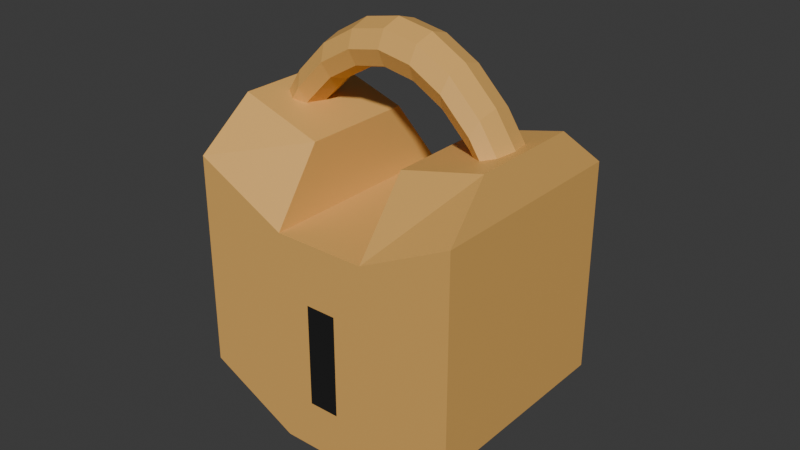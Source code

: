 # Source: Lock.blend  (saved by Blender 4.0.36; exported with 4.5.12 LTS)
import bpy
from mathutils import Matrix  # noqa: F401  (used for matrix-valued properties, if any)

bpy.ops.wm.read_factory_settings(use_empty=True)
scene = bpy.context.scene
scene.name = 'Scene'

# ---- collections
col_collection = bpy.data.collections.new('Collection'); scene.collection.children.link(col_collection)

# ---- materials (node trees are filled in below, after node groups)
mat_brass = bpy.data.materials.new('Brass')
mat_brass.use_transparent_shadow = False
mat_black = bpy.data.materials.new('Black')
mat_black.use_transparent_shadow = False

# ---- material node trees
mat_brass.use_nodes = True; mat_brass.node_tree.nodes.clear()
_N = mat_brass.node_tree.nodes; _L = mat_brass.node_tree.links
n0 = _N.new('ShaderNodeBsdfPrincipled'); n0.name = 'Principled BSDF'; n0.location = (10, 300)
n0.inputs[0].default_value = (0.8, 0.4436, 0.1203, 1.0)
n0.inputs[3].default_value = 1.45
n1 = _N.new('ShaderNodeOutputMaterial'); n1.name = 'Material Output'; n1.location = (300, 300)
_L.new(n0.outputs[0], n1.inputs[0])
n1.is_active_output = True
mat_black.use_nodes = True; mat_black.node_tree.nodes.clear()
_N = mat_black.node_tree.nodes; _L = mat_black.node_tree.links
n0 = _N.new('ShaderNodeBsdfPrincipled'); n0.name = 'Principled BSDF'; n0.location = (10, 300)
n0.inputs[0].default_value = (0.01408, 0.01408, 0.01408, 1.0)
n0.inputs[3].default_value = 1.45
n1 = _N.new('ShaderNodeOutputMaterial'); n1.name = 'Material Output'; n1.location = (300, 300)
_L.new(n0.outputs[0], n1.inputs[0])
n1.is_active_output = True

# ---- world
world_world = bpy.data.worlds.new('World'); scene.world = world_world
world_world.use_nodes = True; world_world.node_tree.nodes.clear()
_N = world_world.node_tree.nodes; _L = world_world.node_tree.links
n0 = _N.new('ShaderNodeOutputWorld'); n0.name = 'World Output'; n0.location = (300, 300)
n1 = _N.new('ShaderNodeBackground'); n1.name = 'Background'; n1.location = (10, 300)
n1.inputs[0].default_value = (0.05088, 0.05088, 0.05088, 1.0)
_L.new(n1.outputs[0], n0.inputs[0])
n0.is_active_output = True
world_world.color = (0.05088, 0.05088, 0.05088)
world_world.use_sun_shadow = False
world_world.sun_shadow_jitter_overblur = 0.0

# ---- meshes
me_cube_006 = bpy.data.meshes.new('Cube.006')
me_cube_006.from_pydata([(-0.01, -0.01, -0.005653), (-0.01, -0.01, 0.01435), (-0.01, 0.01, -0.005653), (-0.01, 0.01, 0.01435), (0.01, -0.01, -0.005653), (0.01, -0.01, 0.01435), (0.01, 0.01, -0.005653), (0.01, 0.01, 0.01435), (0.003333, 0.01, -0.01), (-0.003333, 0.01, -0.01), (-0.003333, 0.01, 0.01), (0.003333, 0.01, 0.01), (-0.003333, -0.01, -0.01), (0.003333, -0.01, -0.01), (0.003333, -0.01, 0.01), (-0.003333, -0.01, 0.01), (-0.009397, -0.005275, 0.01881), (-0.009397, 0.005275, 0.01881), (0.003449, 0.005245, 0.01643), (0.009446, 0.005245, 0.01832), (0.009446, -0.005245, 0.01832), (-0.003497, -0.005275, 0.01631), (-0.003497, 0.005275, 0.01631), (0.003449, -0.005245, 0.01643), (0.001111, 0.01, -0.01), (-0.001111, 0.01, -0.01), (-0.001111, 0.01, 0.01), (0.001111, 0.01, 0.01), (-0.001111, -0.01, -0.01), (0.001111, -0.01, -0.01), (0.001111, -0.01, 0.01), (-0.001111, -0.01, 0.01), (-0.01, -0.01, -0.001031), (-0.01, -0.01, 0.008644), (-0.01, 0.01, 0.008644), (-0.01, 0.01, -0.001031), (0.01, 0.01, 0.008644), (0.01, 0.01, -0.001031), (0.01, -0.01, 0.008644), (0.01, -0.01, -0.001031), (0.003333, -0.01, 0.004297), (0.003333, -0.01, -0.005378), (-0.003333, -0.01, 0.004297), (-0.003333, -0.01, -0.005378), (-0.003333, 0.01, 0.004297), (-0.003333, 0.01, -0.005378), (0.003333, 0.01, 0.004297), (0.003333, 0.01, -0.005378), (-0.001111, 0.01, 0.004297), (-0.001111, 0.01, -0.005378), (0.001111, 0.01, 0.004297), (0.001111, 0.01, -0.005378), (0.001111, -0.01, 0.004297), (0.001111, -0.01, -0.005378), (-0.001111, -0.01, 0.004297), (-0.001111, -0.01, -0.005378)], [], [(33, 1, 3, 34), (46, 11, 7, 36), (36, 7, 5, 38), (42, 15, 1, 33), (8, 6, 4, 13), (5, 7, 19, 20), (15, 10, 22, 21), (26, 10, 15, 31), (2, 9, 12, 0), (24, 8, 13, 29), (38, 5, 14, 40), (54, 31, 15, 42), (34, 3, 10, 44), (50, 27, 11, 46), (22, 17, 16, 21), (19, 18, 23, 20), (3, 1, 16, 17), (1, 15, 21, 16), (11, 14, 23, 18), (14, 5, 20, 23), (7, 11, 18, 19), (10, 3, 17, 22), (44, 10, 26, 48), (48, 26, 27, 50), (40, 14, 30, 52), (52, 30, 31, 54), (9, 25, 28, 12), (25, 24, 29, 28), (11, 27, 30, 14), (27, 26, 31, 30), (29, 53, 55, 28), (53, 52, 54, 55), (13, 41, 53, 29), (41, 40, 52, 53), (25, 49, 51, 24), (49, 48, 50, 51), (9, 45, 49, 25), (45, 44, 48, 49), (24, 51, 47, 8), (51, 50, 46, 47), (2, 35, 45, 9), (35, 34, 44, 45), (28, 55, 43, 12), (55, 54, 42, 43), (4, 39, 41, 13), (39, 38, 40, 41), (12, 43, 32, 0), (43, 42, 33, 32), (6, 37, 39, 4), (37, 36, 38, 39), (8, 47, 37, 6), (47, 46, 36, 37), (0, 32, 35, 2), (32, 33, 34, 35)])
me_cube_006.polygons.foreach_set('material_index', [0, 0, 0, 0, 0, 0, 0, 0, 0, 0, 0, 0, 0, 0, 0, 0, 0, 0, 0, 0, 0, 0, 0, 0, 0, 0, 0, 0, 0, 0, 0, 1, 0, 0, 0, 0, 0, 0, 0, 0, 0, 0, 0, 0, 0, 0, 0, 0, 0, 0, 0, 0, 0, 0])
_uv = me_cube_006.uv_layers.new(name='UVMap')
_uv.uv.foreach_set('vector', [0.5161, 0.0, 0.625, 0.0, 0.625, 0.25, 0.5161, 0.25, 0.5161, 0.4167, 0.625, 0.4167, 0.625, 0.5, 0.5161, 0.5, 0.5161, 0.5, 0.625, 0.5, 0.625, 0.75, 0.5161, 0.75, 0.5161, 0.9167, 0.625, 0.9167, 0.625, 1.0, 0.5161, 1.0, 0.2917, 0.5, 0.375, 0.5, 0.375, 0.75, 0.2917, 0.75, 0.625, 0.75, 0.625, 0.5, 0.625, 0.5, 0.625, 0.75, 0.7917, 0.75, 0.7917, 0.5, 0.7917, 0.5, 0.7917, 0.75, 0.7639, 0.5, 0.7917, 0.5, 0.7917, 0.75, 0.7639, 0.75, 0.125, 0.5, 0.2083, 0.5, 0.2083, 0.75, 0.125, 0.75, 0.2639, 0.5, 0.2917, 0.5, 0.2917, 0.75, 0.2639, 0.75, 0.5161, 0.75, 0.625, 0.75, 0.625, 0.8333, 0.5161, 0.8333, 0.5161, 0.8889, 0.625, 0.8889, 0.625, 0.9167, 0.5161, 0.9167, 0.5161, 0.25, 0.625, 0.25, 0.625, 0.3333, 0.5161, 0.3333, 0.5161, 0.3889, 0.625, 0.3889, 0.625, 0.4167, 0.5161, 0.4167, 0.7917, 0.5, 0.875, 0.5, 0.875, 0.75, 0.7917, 0.75, 0.625, 0.5, 0.7083, 0.5, 0.7083, 0.75, 0.625, 0.75, 0.625, 0.25, 0.625, 0.0, 0.625, 0.0, 0.625, 0.25, 0.625, 1.0, 0.625, 0.9167, 0.625, 0.9167, 0.625, 1.0, 0.7083, 0.5, 0.7083, 0.75, 0.7083, 0.75, 0.7083, 0.5, 0.625, 0.8333, 0.625, 0.75, 0.625, 0.75, 0.625, 0.8333, 0.625, 0.5, 0.625, 0.4167, 0.625, 0.4167, 0.625, 0.5, 0.625, 0.3333, 0.625, 0.25, 0.625, 0.25, 0.625, 0.3333, 0.5161, 0.3333, 0.625, 0.3333, 0.625, 0.3611, 0.5161, 0.3611, 0.5161, 0.3611, 0.625, 0.3611, 0.625, 0.3889, 0.5161, 0.3889, 0.5161, 0.8333, 0.625, 0.8333, 0.625, 0.8611, 0.5161, 0.8611, 0.5161, 0.8611, 0.625, 0.8611, 0.625, 0.8889, 0.5161, 0.8889, 0.2083, 0.5, 0.2361, 0.5, 0.2361, 0.75, 0.2083, 0.75, 0.2361, 0.5, 0.2639, 0.5, 0.2639, 0.75, 0.2361, 0.75, 0.7083, 0.5, 0.7361, 0.5, 0.7361, 0.75, 0.7083, 0.75, 0.7361, 0.5, 0.7639, 0.5, 0.7639, 0.75, 0.7361, 0.75, 0.375, 0.8611, 0.4328, 0.8611, 0.4328, 0.8889, 0.375, 0.8889, 0.4328, 0.8611, 0.5161, 0.8611, 0.5161, 0.8889, 0.4328, 0.8889, 0.375, 0.8333, 0.4328, 0.8333, 0.4328, 0.8611, 0.375, 0.8611, 0.4328, 0.8333, 0.5161, 0.8333, 0.5161, 0.8611, 0.4328, 0.8611, 0.375, 0.3611, 0.4328, 0.3611, 0.4328, 0.3889, 0.375, 0.3889, 0.4328, 0.3611, 0.5161, 0.3611, 0.5161, 0.3889, 0.4328, 0.3889, 0.375, 0.3333, 0.4328, 0.3333, 0.4328, 0.3611, 0.375, 0.3611, 0.4328, 0.3333, 0.5161, 0.3333, 0.5161, 0.3611, 0.4328, 0.3611, 0.375, 0.3889, 0.4328, 0.3889, 0.4328, 0.4167, 0.375, 0.4167, 0.4328, 0.3889, 0.5161, 0.3889, 0.5161, 0.4167, 0.4328, 0.4167, 0.375, 0.25, 0.4328, 0.25, 0.4328, 0.3333, 0.375, 0.3333, 0.4328, 0.25, 0.5161, 0.25, 0.5161, 0.3333, 0.4328, 0.3333, 0.375, 0.8889, 0.4328, 0.8889, 0.4328, 0.9167, 0.375, 0.9167, 0.4328, 0.8889, 0.5161, 0.8889, 0.5161, 0.9167, 0.4328, 0.9167, 0.375, 0.75, 0.4328, 0.75, 0.4328, 0.8333, 0.375, 0.8333, 0.4328, 0.75, 0.5161, 0.75, 0.5161, 0.8333, 0.4328, 0.8333, 0.375, 0.9167, 0.4328, 0.9167, 0.4328, 1.0, 0.375, 1.0, 0.4328, 0.9167, 0.5161, 0.9167, 0.5161, 1.0, 0.4328, 1.0, 0.375, 0.5, 0.4328, 0.5, 0.4328, 0.75, 0.375, 0.75, 0.4328, 0.5, 0.5161, 0.5, 0.5161, 0.75, 0.4328, 0.75, 0.375, 0.4167, 0.4328, 0.4167, 0.4328, 0.5, 0.375, 0.5, 0.4328, 0.4167, 0.5161, 0.4167, 0.5161, 0.5, 0.4328, 0.5, 0.375, 0.0, 0.4328, 0.0, 0.4328, 0.25, 0.375, 0.25, 0.4328, 0.0, 0.5161, 0.0, 0.5161, 0.25, 0.4328, 0.25])
me_cube_006.materials.append(mat_brass)
me_cube_006.materials.append(mat_black)
me_cube_006.update()
me_cube_008 = bpy.data.meshes.new('Cube.008')
me_cube_008.from_pydata([(-0.09733, -0.006667, -0.0001989), (-0.05265, -0.006667, 0.002159), (-0.0001974, -0.006667, 0.003001), (0.05236, -0.006667, 0.002203), (0.09735, -0.006667, -0.0001166), (0.09735, 0.006667, -0.0001166), (0.05236, 0.006667, 0.002203), (-0.0001974, 0.006667, 0.003001), (-0.05265, 0.006667, 0.002159), (-0.09733, 0.006667, -0.0001989), (0.08835, 0.006667, -0.0008698), (0.04754, 0.006667, 0.001234), (-0.0001288, 0.006667, 0.001958), (-0.0477, 0.006667, 0.001194), (-0.08823, 0.006667, -0.0009445), (0.08835, -0.006667, -0.0008698), (0.04754, -0.006667, 0.001234), (-0.0001288, -0.006667, 0.001958), (-0.0477, -0.006667, 0.001194), (-0.08823, -0.006667, -0.0009445), (-0.0764, -0.006667, 0.001152), (-0.02693, -0.006667, 0.002782), (0.02656, -0.006667, 0.002805), (0.07624, -0.006667, 0.001217), (0.07624, 0.006667, 0.001217), (0.02656, 0.006667, 0.002805), (-0.02693, 0.006667, 0.002782), (-0.0764, 0.006667, 0.001152), (0.06921, 0.006667, 0.0003396), (0.02414, 0.006667, 0.00178), (-0.02437, 0.006667, 0.001759), (-0.06925, 0.006667, 0.000281), (0.06921, -0.006667, 0.0003396), (0.02414, -0.006667, 0.00178), (-0.02437, -0.006667, 0.001759), (-0.06925, -0.006667, 0.000281), (-0.09278, -0.009167, -0.0005717), (-0.05018, -0.009167, 0.001677), (-0.0001631, -0.009167, 0.002479), (0.04995, -0.009167, 0.001719), (0.09285, -0.009167, -0.0004932), (-0.08653, -5.642e-11, -0.001084), (-0.04678, 1.873e-10, 0.001013), (-0.0001159, 1.873e-10, 0.001762), (0.04664, 1.873e-10, 0.001053), (0.08666, -4.187e-11, -0.001011), (-0.09278, 0.009167, -0.0005717), (-0.05018, 0.009167, 0.001677), (-0.000163, 0.009167, 0.002479), (0.04995, 0.009167, 0.001719), (0.09285, 0.009167, -0.0004932), (-0.09903, -5.642e-11, -5.909e-05), (-0.05357, -5.642e-11, 0.00234), (-0.0002102, -5.642e-11, 0.003196), (0.05326, -5.642e-11, 0.002385), (0.09904, -7.097e-11, 2.465e-05), (-0.07282, -0.009167, 0.0007166), (-0.02565, -0.009167, 0.002271), (0.02535, -0.009167, 0.002292), (0.07273, -0.009167, 0.0007782), (-0.06791, -3.687e-11, 0.0001177), (-0.02389, -3.687e-11, 0.001568), (0.02369, -3.687e-11, 0.001588), (0.06789, -3.687e-11, 0.0001751), (-0.07282, 0.009167, 0.0007166), (-0.02565, 0.009167, 0.002271), (0.02535, 0.009167, 0.002292), (0.07273, 0.009167, 0.0007782), (-0.07774, -1.277e-11, 0.001316), (-0.02741, -1.277e-11, 0.002974), (0.02701, -1.277e-11, 0.002997), (0.07756, -1.277e-11, 0.001381)], [], [(19, 35, 56, 36), (35, 18, 37, 56), (56, 37, 1, 20), (36, 56, 20, 0), (18, 34, 57, 37), (34, 17, 38, 57), (57, 38, 2, 21), (37, 57, 21, 1), (17, 33, 58, 38), (33, 16, 39, 58), (58, 39, 3, 22), (38, 58, 22, 2), (16, 32, 59, 39), (32, 15, 40, 59), (59, 40, 4, 23), (39, 59, 23, 3), (14, 31, 60, 41), (31, 13, 42, 60), (60, 42, 18, 35), (41, 60, 35, 19), (13, 30, 61, 42), (30, 12, 43, 61), (61, 43, 17, 34), (42, 61, 34, 18), (12, 29, 62, 43), (29, 11, 44, 62), (62, 44, 16, 33), (43, 62, 33, 17), (11, 28, 63, 44), (28, 10, 45, 63), (63, 45, 15, 32), (44, 63, 32, 16), (9, 27, 64, 46), (27, 8, 47, 64), (64, 47, 13, 31), (46, 64, 31, 14), (8, 26, 65, 47), (26, 7, 48, 65), (65, 48, 12, 30), (47, 65, 30, 13), (7, 25, 66, 48), (25, 6, 49, 66), (66, 49, 11, 29), (48, 66, 29, 12), (6, 24, 67, 49), (24, 5, 50, 67), (67, 50, 10, 28), (49, 67, 28, 11), (0, 20, 68, 51), (20, 1, 52, 68), (68, 52, 8, 27), (51, 68, 27, 9), (1, 21, 69, 52), (21, 2, 53, 69), (69, 53, 7, 26), (52, 69, 26, 8), (2, 22, 70, 53), (22, 3, 54, 70), (70, 54, 6, 25), (53, 70, 25, 7), (3, 23, 71, 54), (23, 4, 55, 71), (71, 55, 5, 24), (54, 71, 24, 6), (15, 45, 10, 50, 5, 55, 4, 40), (19, 36, 0, 51, 9, 46, 14, 41)])
_uv = me_cube_008.uv_layers.new(name='UVMap')
_uv.uv.foreach_set('vector', [0.4167, 0.75, 0.4375, 0.75, 0.4375, 0.875, 0.4167, 0.875, 0.4375, 0.75, 0.4583, 0.75, 0.4583, 0.875, 0.4375, 0.875, 0.4375, 0.875, 0.4583, 0.875, 0.4583, 1.0, 0.4375, 1.0, 0.4167, 0.875, 0.4375, 0.875, 0.4375, 1.0, 0.4167, 1.0, 0.4583, 0.75, 0.4792, 0.75, 0.4792, 0.875, 0.4583, 0.875, 0.4792, 0.75, 0.5, 0.75, 0.5, 0.875, 0.4792, 0.875, 0.4792, 0.875, 0.5, 0.875, 0.5, 1.0, 0.4792, 1.0, 0.4583, 0.875, 0.4792, 0.875, 0.4792, 1.0, 0.4583, 1.0, 0.5, 0.75, 0.5208, 0.75, 0.5208, 0.875, 0.5, 0.875, 0.5208, 0.75, 0.5417, 0.75, 0.5417, 0.875, 0.5208, 0.875, 0.5208, 0.875, 0.5417, 0.875, 0.5417, 1.0, 0.5208, 1.0, 0.5, 0.875, 0.5208, 0.875, 0.5208, 1.0, 0.5, 1.0, 0.5417, 0.75, 0.5625, 0.75, 0.5625, 0.875, 0.5417, 0.875, 0.5625, 0.75, 0.5833, 0.75, 0.5833, 0.875, 0.5625, 0.875, 0.5625, 0.875, 0.5833, 0.875, 0.5833, 1.0, 0.5625, 1.0, 0.5417, 0.875, 0.5625, 0.875, 0.5625, 1.0, 0.5417, 1.0, 0.4167, 0.5, 0.4375, 0.5, 0.4375, 0.625, 0.4167, 0.625, 0.4375, 0.5, 0.4583, 0.5, 0.4583, 0.625, 0.4375, 0.625, 0.4375, 0.625, 0.4583, 0.625, 0.4583, 0.75, 0.4375, 0.75, 0.4167, 0.625, 0.4375, 0.625, 0.4375, 0.75, 0.4167, 0.75, 0.4583, 0.5, 0.4792, 0.5, 0.4792, 0.625, 0.4583, 0.625, 0.4792, 0.5, 0.5, 0.5, 0.5, 0.625, 0.4792, 0.625, 0.4792, 0.625, 0.5, 0.625, 0.5, 0.75, 0.4792, 0.75, 0.4583, 0.625, 0.4792, 0.625, 0.4792, 0.75, 0.4583, 0.75, 0.5, 0.5, 0.5208, 0.5, 0.5208, 0.625, 0.5, 0.625, 0.5208, 0.5, 0.5417, 0.5, 0.5417, 0.625, 0.5208, 0.625, 0.5208, 0.625, 0.5417, 0.625, 0.5417, 0.75, 0.5208, 0.75, 0.5, 0.625, 0.5208, 0.625, 0.5208, 0.75, 0.5, 0.75, 0.5417, 0.5, 0.5625, 0.5, 0.5625, 0.625, 0.5417, 0.625, 0.5625, 0.5, 0.5833, 0.5, 0.5833, 0.625, 0.5625, 0.625, 0.5625, 0.625, 0.5833, 0.625, 0.5833, 0.75, 0.5625, 0.75, 0.5417, 0.625, 0.5625, 0.625, 0.5625, 0.75, 0.5417, 0.75, 0.4167, 0.25, 0.4375, 0.25, 0.4375, 0.375, 0.4167, 0.375, 0.4375, 0.25, 0.4583, 0.25, 0.4583, 0.375, 0.4375, 0.375, 0.4375, 0.375, 0.4583, 0.375, 0.4583, 0.5, 0.4375, 0.5, 0.4167, 0.375, 0.4375, 0.375, 0.4375, 0.5, 0.4167, 0.5, 0.4583, 0.25, 0.4792, 0.25, 0.4792, 0.375, 0.4583, 0.375, 0.4792, 0.25, 0.5, 0.25, 0.5, 0.375, 0.4792, 0.375, 0.4792, 0.375, 0.5, 0.375, 0.5, 0.5, 0.4792, 0.5, 0.4583, 0.375, 0.4792, 0.375, 0.4792, 0.5, 0.4583, 0.5, 0.5, 0.25, 0.5208, 0.25, 0.5208, 0.375, 0.5, 0.375, 0.5208, 0.25, 0.5417, 0.25, 0.5417, 0.375, 0.5208, 0.375, 0.5208, 0.375, 0.5417, 0.375, 0.5417, 0.5, 0.5208, 0.5, 0.5, 0.375, 0.5208, 0.375, 0.5208, 0.5, 0.5, 0.5, 0.5417, 0.25, 0.5625, 0.25, 0.5625, 0.375, 0.5417, 0.375, 0.5625, 0.25, 0.5833, 0.25, 0.5833, 0.375, 0.5625, 0.375, 0.5625, 0.375, 0.5833, 0.375, 0.5833, 0.5, 0.5625, 0.5, 0.5417, 0.375, 0.5625, 0.375, 0.5625, 0.5, 0.5417, 0.5, 0.4167, 0.0, 0.4375, 0.0, 0.4375, 0.125, 0.4167, 0.125, 0.4375, 0.0, 0.4583, 0.0, 0.4583, 0.125, 0.4375, 0.125, 0.4375, 0.125, 0.4583, 0.125, 0.4583, 0.25, 0.4375, 0.25, 0.4167, 0.125, 0.4375, 0.125, 0.4375, 0.25, 0.4167, 0.25, 0.4583, 0.0, 0.4792, 0.0, 0.4792, 0.125, 0.4583, 0.125, 0.4792, 0.0, 0.5, 0.0, 0.5, 0.125, 0.4792, 0.125, 0.4792, 0.125, 0.5, 0.125, 0.5, 0.25, 0.4792, 0.25, 0.4583, 0.125, 0.4792, 0.125, 0.4792, 0.25, 0.4583, 0.25, 0.5, 0.0, 0.5208, 0.0, 0.5208, 0.125, 0.5, 0.125, 0.5208, 0.0, 0.5417, 0.0, 0.5417, 0.125, 0.5208, 0.125, 0.5208, 0.125, 0.5417, 0.125, 0.5417, 0.25, 0.5208, 0.25, 0.5, 0.125, 0.5208, 0.125, 0.5208, 0.25, 0.5, 0.25, 0.5417, 0.0, 0.5625, 0.0, 0.5625, 0.125, 0.5417, 0.125, 0.5625, 0.0, 0.5833, 0.0, 0.5833, 0.125, 0.5625, 0.125, 0.5625, 0.125, 0.5833, 0.125, 0.5833, 0.25, 0.5625, 0.25, 0.5417, 0.125, 0.5625, 0.125, 0.5625, 0.25, 0.5417, 0.25, 0.5833, 0.75, 0.5833, 0.625, 0.5833, 0.5, 0.5833, 0.375, 0.5833, 0.25, 0.5833, 0.125, 0.5833, 0.0, 0.5833, 0.875, 0.4167, 0.75, 0.4167, 0.875, 0.4167, 0.0, 0.4167, 0.125, 0.4167, 0.25, 0.4167, 0.375, 0.4167, 0.5, 0.4167, 0.625])
me_cube_008.materials.append(mat_brass)
me_cube_008.update()

# ---- objects
ob_lock = bpy.data.objects.new('Lock', me_cube_006)
ob_cube = bpy.data.objects.new('Cube', me_cube_008)

# ---- transforms, parenting, visibility, modifiers, constraints
ob_lock.location = (0.0, 0.0, 0.03514)
ob_lock.scale = (4.445, 3.443, 3.443)
ob_cube.location = (-0.0002642, -1.356e-12, 0.09378)
ob_cube.scale = (0.4191, 0.9563, 10.08)

# ---- collection membership
col_collection.objects.link(ob_lock)
col_collection.objects.link(ob_cube)

# ---- scene / render settings (as saved in the file)
scene.frame_start = 1; scene.frame_end = 250; scene.frame_set(1)
scene.render.engine = 'BLENDER_EEVEE_NEXT'
scene.cycles.sampling_pattern = 'TABULATED_SOBOL'
bpy.context.view_layer.update()

# ---- added for rendering (the .blend has no active camera and no usable light): camera, sun
cam_auto = bpy.data.cameras.new('AutoCamera')
cam_auto.lens = 50.0
cam_auto.sensor_width = 36.0
cam_auto.clip_end = 1000.0
ob_auto_camera = bpy.data.objects.new('AutoCamera', cam_auto)
scene.collection.objects.link(ob_auto_camera)
ob_auto_camera.location = (0.185045, -0.222054, 0.211389)
ob_auto_camera.rotation_euler = (1.09748, -7.21219e-08, 0.694738)
scene.camera = ob_auto_camera
light_auto_sun = bpy.data.lights.new('AutoSun', 'SUN')
light_auto_sun.energy = 3.0
light_auto_sun.angle = 0.0523599
ob_auto_sun = bpy.data.objects.new('AutoSun', light_auto_sun)
scene.collection.objects.link(ob_auto_sun)
ob_auto_sun.rotation_euler = (0.872665, 0.174533, 0.523599)
bpy.context.view_layer.update()
